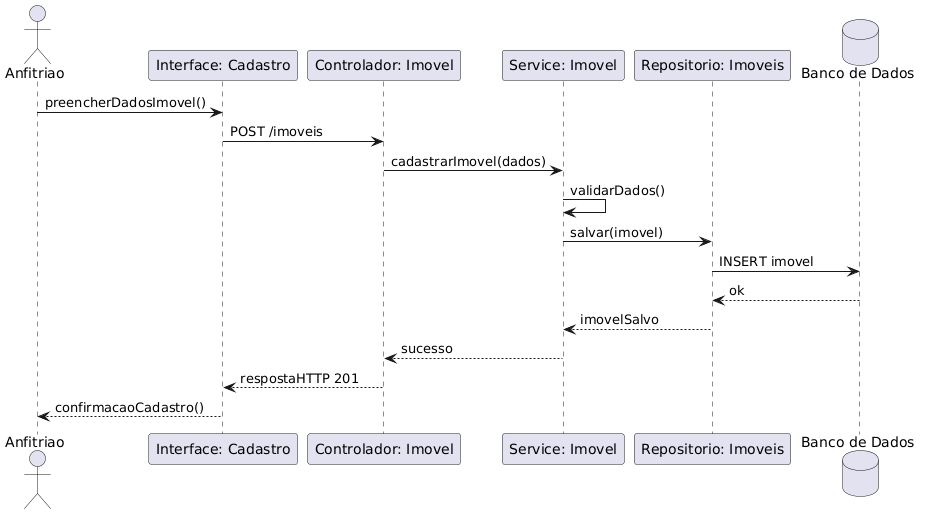

The diagram above was rendered by PlantUML. Its source (embedded in the PNG):
@startuml
actor "Anfitriao" as A
    participant "Interface: Cadastro" as UI
    participant "Controlador: Imovel" as C
    participant "Service: Imovel" as S
    participant "Repositorio: Imoveis" as R
    database "Banco de Dados" as DB

    A -> UI : preencherDadosImovel()
    UI -> C : POST /imoveis

    C -> S : cadastrarImovel(dados)

    S -> S : validarDados()

    S -> R : salvar(imovel)

    R -> DB : INSERT imovel
    DB --> R : ok

    R --> S : imovelSalvo
    S --> C : sucesso
    C --> UI : respostaHTTP 201

    UI --> A : confirmacaoCadastro()
@enduml